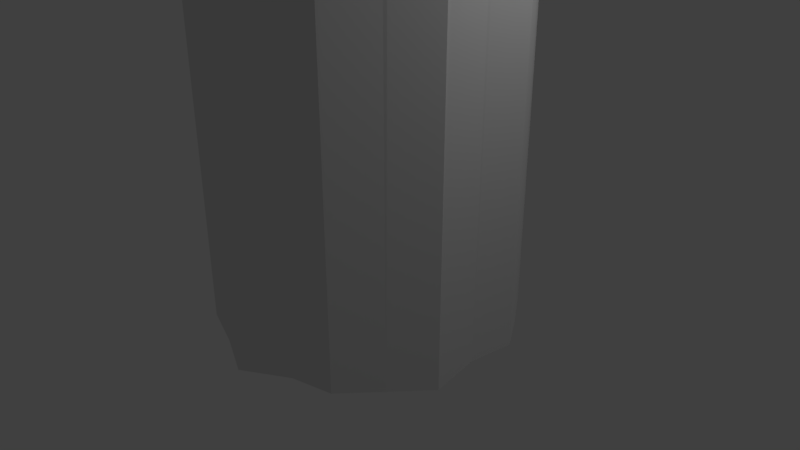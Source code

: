 # Source: pillar_1.blend  (saved by Blender 2.78.0; exported with 4.5.12 LTS)
import bpy
from mathutils import Matrix  # noqa: F401  (used for matrix-valued properties, if any)

bpy.ops.wm.read_factory_settings(use_empty=True)
scene = bpy.context.scene
scene.name = 'Scene'

# ---- collections
col_collection_1 = bpy.data.collections.new('Collection 1'); scene.collection.children.link(col_collection_1)
col_collection_2 = bpy.data.collections.new('Collection 2'); scene.collection.children.link(col_collection_2)

# ---- world
world_world = bpy.data.worlds.new('World'); scene.world = world_world
world_world.color = (0.05088, 0.05088, 0.05088)
world_world.use_sun_shadow = False
world_world.sun_shadow_jitter_overblur = 0.0
world_world.cycles.sampling_method = 'MANUAL'

# ---- cameras
cam_camera_002 = bpy.data.cameras.new('Camera.002')
cam_camera_002.clip_end = 100.0
cam_camera_002.lens = 35.0
cam_camera_002.sensor_width = 32.0
cam_camera_002.sensor_height = 18.0
cam_camera_002.ortho_scale = 7.314
cam_camera_002.dof.focus_distance = 0.0
cam_camera_002.dof.aperture_fstop = 128.0
cam_camera_001 = bpy.data.cameras.new('Camera.001')
cam_camera_001.clip_end = 100.0
cam_camera_001.lens = 35.0
cam_camera_001.sensor_width = 32.0
cam_camera_001.sensor_height = 18.0
cam_camera_001.ortho_scale = 7.314
cam_camera_001.dof.focus_distance = 0.0
cam_camera_001.dof.aperture_fstop = 128.0
cam_camera = bpy.data.cameras.new('Camera')
cam_camera.clip_end = 100.0
cam_camera.lens = 35.0
cam_camera.sensor_width = 32.0
cam_camera.sensor_height = 18.0
cam_camera.ortho_scale = 7.314
cam_camera.dof.focus_distance = 0.0
cam_camera.dof.aperture_fstop = 128.0

# ---- lights
light_lamp_002 = bpy.data.lights.new('Lamp.002', 'POINT')
light_lamp_002.transmission_factor = 0.0
light_lamp_002.cutoff_distance = 30.0
light_lamp_002.energy = 100.0
light_lamp_002.shadow_buffer_clip_start = 1.001
light_lamp_002.shadow_soft_size = 0.1
light_lamp_002.shadow_maximum_resolution = 0.006
light_lamp_002.use_absolute_resolution = True
light_lamp_001 = bpy.data.lights.new('Lamp.001', 'POINT')
light_lamp_001.transmission_factor = 0.0
light_lamp_001.cutoff_distance = 30.0
light_lamp_001.energy = 100.0
light_lamp_001.shadow_buffer_clip_start = 1.001
light_lamp_001.shadow_soft_size = 0.1
light_lamp_001.shadow_maximum_resolution = 0.006
light_lamp_001.use_absolute_resolution = True
light_lamp = bpy.data.lights.new('Lamp', 'POINT')
light_lamp.transmission_factor = 0.0
light_lamp.cutoff_distance = 30.0
light_lamp.energy = 100.0
light_lamp.shadow_buffer_clip_start = 1.001
light_lamp.shadow_soft_size = 0.1
light_lamp.shadow_maximum_resolution = 0.006
light_lamp.use_absolute_resolution = True

# ---- meshes
me_cylinder = bpy.data.meshes.new('Cylinder')
me_cylinder.from_pydata([(0.01217, 2.008, -0.7482), (0.01918, 1.916, 142.0), (1.222, 1.57, -0.7749), (1.131, 1.677, 141.9), (1.851, 0.6577, -0.7919), (1.852, 0.5923, 142.0), (1.864, -0.6072, -0.8164), (1.894, -0.6111, 141.9), (1.191, -1.635, -0.7045), (1.175, -1.603, 141.9), (0.02249, -2.089, -0.7686), (0.006529, -2.003, 141.9), (-1.177, -1.617, -0.7585), (-1.165, -1.629, 141.9), (-1.917, -0.5831, -0.7771), (-1.896, -0.6653, 141.9), (-1.898, 0.5599, -0.7964), (-1.867, 0.6013, 142.0), (-1.218, 1.636, -0.7379), (-1.216, 1.574, 142.0), (0.6166, 1.843, -0.7445), (0.524, 1.831, 141.9), (-0.008672, 2.011, 70.62), (1.199, 1.611, 70.56), (1.604, 1.045, -0.7418), (1.534, 1.111, 142.0), (1.905, 0.6175, 70.6), (1.846, -0.02694, -0.7088), (1.893, -0.005139, 142.0), (1.94, -0.6376, 70.58), (1.538, -1.12, -0.7552), (1.502, -1.164, 141.9), (1.211, -1.606, 70.53), (0.639, -1.76, -0.7252), (0.5817, -1.824, 141.9), (0.01106, -1.97, 70.61), (-0.5822, -1.819, -0.7672), (-0.6383, -1.818, 141.9), (-1.18, -1.653, 70.57), (-1.539, -1.118, -0.7567), (-1.483, -1.06, 142.0), (-1.901, -0.6193, 70.6), (-1.871, -0.03821, -0.8264), (-1.839, 0.0456, 142.0), (-1.842, 0.5788, 70.64), (-1.507, 1.11, -0.7173), (-1.588, 1.146, 141.9), (-1.212, 1.596, 70.64), (-0.5872, 1.81, -0.7345), (-0.5244, 1.804, 142.0), (-0.5534, 1.758, 70.62), (-1.55, 1.138, 70.66), (-1.864, -0.04435, 70.54), (-1.48, -1.125, 70.59), (-0.5861, -1.722, 70.59), (0.5826, -1.87, 70.65), (1.542, -1.131, 70.59), (1.856, 0.01697, 70.6), (1.536, 1.12, 70.59), (0.5728, 1.78, 70.55)], [], [(21, 23, 59), (25, 26, 58), (28, 29, 57), (31, 32, 56), (34, 35, 55), (37, 38, 54), (40, 41, 53), (43, 44, 52), (43, 28, 25), (46, 47, 51), (49, 22, 50), (30, 45, 48), (50, 0, 48), (47, 48, 18), (19, 50, 47), (51, 18, 45), (44, 45, 16), (17, 51, 44), (52, 16, 42), (41, 42, 14), (15, 52, 41), (53, 14, 39), (38, 39, 12), (13, 53, 38), (54, 12, 36), (35, 36, 10), (11, 54, 35), (55, 10, 33), (32, 33, 8), (9, 55, 32), (56, 8, 30), (29, 30, 6), (7, 56, 29), (57, 6, 27), (26, 27, 4), (5, 57, 26), (58, 4, 24), (23, 24, 2), (3, 58, 23), (59, 2, 20), (0, 59, 20), (22, 21, 59), (21, 3, 23), (25, 5, 26), (28, 7, 29), (31, 9, 32), (34, 11, 35), (37, 13, 38), (40, 15, 41), (43, 17, 44), (25, 3, 21), (21, 1, 49), (49, 19, 46), (46, 17, 43), (43, 15, 40), (40, 13, 37), (37, 11, 34), (34, 9, 31), (31, 7, 28), (28, 5, 25), (25, 21, 49), (49, 46, 25), (43, 40, 37), (37, 34, 31), (31, 28, 43), (25, 46, 43), (43, 37, 31), (46, 19, 47), (49, 1, 22), (48, 0, 20), (20, 2, 24), (24, 4, 27), (27, 6, 30), (30, 8, 33), (33, 10, 36), (36, 12, 39), (39, 14, 42), (42, 16, 45), (45, 18, 48), (48, 20, 24), (24, 27, 30), (30, 33, 42), (36, 39, 42), (42, 45, 30), (48, 24, 30), (33, 36, 42), (50, 22, 0), (47, 50, 48), (19, 49, 50), (51, 47, 18), (44, 51, 45), (17, 46, 51), (52, 44, 16), (41, 52, 42), (15, 43, 52), (53, 41, 14), (38, 53, 39), (13, 40, 53), (54, 38, 12), (35, 54, 36), (11, 37, 54), (55, 35, 10), (32, 55, 33), (9, 34, 55), (56, 32, 8), (29, 56, 30), (7, 31, 56), (57, 29, 6), (26, 57, 27), (5, 28, 57), (58, 26, 4), (23, 58, 24), (3, 25, 58), (59, 23, 2), (0, 22, 59), (22, 1, 21)])
me_cylinder.use_remesh_preserve_volume = False
me_cylinder.use_remesh_preserve_attributes = False
me_cylinder.use_mirror_vertex_groups = False
me_cylinder.update()
me_circle = bpy.data.meshes.new('Circle')
me_circle.from_pydata([(0.1022, 1.581, 5.688), (-0.9646, 1.009, 5.691), (-1.212, -0.1277, 5.672), (-0.5264, -0.9932, 5.678), (0.6589, -1.005, 5.662), (1.4, -0.1146, 5.715), (1.143, 1.066, 5.647), (-0.9812, 1.064, 3.09), (0.104, 1.566, 3.12), (-1.241, -0.09042, 3.085), (-0.486, -1.082, 3.082), (0.6932, -1.03, 3.083), (1.43, -0.0984, 3.088), (1.173, 1.053, 3.09), (0.08604, 1.597, 10.31), (-0.9723, 1.031, 10.29), (-1.238, -0.134, 10.3), (-0.4781, -1.039, 10.33), (0.6635, -1.018, 10.34), (1.406, -0.1258, 10.33), (1.183, 1.08, 10.33), (-1.014, 1.073, 7.691), (0.0897, 1.582, 7.749), (-1.227, -0.1032, 7.713), (-0.4606, -1.072, 7.741), (0.6863, -1.033, 7.739), (1.432, -0.09949, 7.735), (1.132, 1.044, 7.76), (0.08925, 1.572, 14.98), (-0.9536, 1.048, 14.96), (-1.241, -0.1006, 14.97), (-0.5215, -1.056, 14.96), (0.7107, -1.021, 14.93), (1.461, -0.06986, 14.99), (1.162, 1.051, 14.95), (-0.9695, 1.078, 12.38), (0.09828, 1.57, 12.37), (-1.271, -0.1045, 12.36), (-0.5022, -1.05, 12.36), (0.6892, -1.029, 12.37), (1.464, -0.06462, 12.4), (1.166, 1.059, 12.37), (-0.8048, 0.9169, 5.801), (0.0949, 1.346, 5.801), (-1.027, -0.04816, 5.801), (-0.4044, -0.8221, 5.801), (0.5942, -0.8221, 5.801), (1.217, -0.04816, 5.801), (0.9946, 0.9169, 5.801), (-0.8048, 0.9169, 10.44), (0.0949, 1.346, 10.44), (-1.027, -0.04816, 10.44), (-0.4044, -0.8221, 10.44), (0.5942, -0.8221, 10.44), (1.217, -0.04816, 10.44), (0.9946, 0.9169, 10.44), (-0.8048, 0.9169, 15.09), (0.0949, 1.346, 15.09), (-1.027, -0.04816, 15.09), (-0.4044, -0.8221, 15.09), (0.5942, -0.8221, 15.09), (1.217, -0.04816, 15.09), (0.9946, 0.9169, 15.09), (-0.4222, 1.295, 5.641), (-1.07, 0.5077, 5.69), (-0.8338, -0.5874, 5.708), (0.114, -1.033, 5.707), (1.03, -0.547, 5.681), (1.276, 0.4673, 5.713), (0.6308, 1.318, 5.696), (-0.4026, 1.314, 3.106), (-1.088, 0.4496, 3.101), (-0.8769, -0.5517, 3.128), (0.1179, -1.055, 3.056), (1.095, -0.568, 3.083), (1.299, 0.5323, 3.085), (0.6273, 1.281, 3.124), (0.0966, 1.568, 4.386), (1.138, 1.07, 4.39), (1.429, -0.09827, 4.385), (0.6803, -1.046, 4.357), (-0.5005, -1.058, 4.367), (-1.205, -0.08139, 4.428), (-0.9446, 1.06, 4.378), (-0.4214, 1.32, 10.29), (-1.068, 0.4618, 10.34), (-0.8954, -0.5437, 10.32), (0.09767, -1.018, 10.32), (1.079, -0.5338, 10.32), (1.307, 0.5004, 10.34), (0.6575, 1.351, 10.32), (-0.4174, 1.341, 7.712), (-1.107, 0.4485, 7.69), (-0.8501, -0.5531, 7.734), (0.1003, -1.05, 7.737), (1.042, -0.57, 7.748), (1.295, 0.5239, 7.731), (0.6006, 1.319, 7.731), (0.0769, 1.597, 9.071), (1.141, 1.039, 9.035), (1.436, -0.07561, 9.04), (0.6988, -1.07, 9.011), (-0.4965, -1.03, 9.033), (-1.189, -0.07614, 9.042), (-0.9703, 1.063, 9.03), (-0.4622, 1.299, 14.95), (-1.158, 0.4554, 14.98), (-0.8685, -0.5458, 14.95), (0.1339, -1.073, 14.97), (1.066, -0.5776, 14.98), (1.32, 0.499, 14.97), (0.6232, 1.313, 14.97), (-0.4276, 1.369, 12.37), (-1.106, 0.4902, 12.38), (-0.8833, -0.5632, 12.37), (0.09628, -1.013, 12.37), (1.06, -0.5808, 12.38), (1.301, 0.4393, 12.37), (0.6158, 1.3, 12.37), (0.0841, 1.56, 13.7), (1.171, 1.07, 13.62), (1.416, -0.1284, 13.69), (0.7208, -1.053, 13.69), (-0.5098, -1.036, 13.67), (-1.208, -0.08365, 13.66), (-0.9906, 1.061, 13.67), (-1.106, 0.5077, 13.66), (0.08349, -1.05, 13.7), (1.296, 0.4795, 13.67), (-0.4441, 1.318, 13.66), (-0.8895, -0.58, 13.65), (1.094, -0.5734, 13.66), (0.6706, 1.336, 13.68), (-1.115, 0.4811, 9.033), (0.07753, -1.05, 8.996), (1.303, 0.459, 9.038), (-0.4335, 1.281, 9.009), (-0.8638, -0.5603, 9.025), (1.052, -0.5708, 9.021), (0.5974, 1.303, 9.032), (-1.105, 0.4777, 4.38), (0.09119, -1.02, 4.387), (1.291, 0.4658, 4.374), (-0.4402, 1.317, 4.384), (-0.873, -0.562, 4.388), (1.085, -0.5634, 4.433), (0.6405, 1.317, 4.404), (-0.1665, 1.448, 5.704), (-1.056, 0.7756, 5.697), (-1.022, -0.3062, 5.689), (-0.206, -1.037, 5.677), (0.9226, -0.8307, 5.685), (1.341, 0.2059, 5.682), (0.9158, 1.212, 5.648), (-0.209, 1.44, 3.069), (-1.045, 0.7716, 3.086), (-1.051, -0.331, 3.09), (-0.1947, -1.017, 3.091), (0.8797, -0.7895, 3.076), (1.361, 0.1913, 3.085), (0.8578, 1.173, 3.087), (0.09041, 1.591, 3.713), (1.18, 1.068, 5.029), (1.434, -0.09616, 3.734), (0.6928, -1.035, 5.041), (-0.5539, -1.019, 3.742), (-1.236, -0.1409, 5.035), (-1.004, 1.008, 3.733), (-0.1722, 1.409, 10.36), (-1.035, 0.7469, 10.29), (-1.07, -0.3146, 10.32), (-0.1596, -1.012, 10.33), (0.8705, -0.8022, 10.33), (1.366, 0.1874, 10.33), (0.899, 1.188, 10.32), (-0.1629, 1.444, 7.723), (-1.08, 0.7467, 7.752), (-1.052, -0.2975, 7.754), (-0.1966, -1.04, 7.728), (0.8814, -0.7896, 7.734), (1.363, 0.1904, 7.706), (0.9233, 1.194, 7.742), (0.09037, 1.599, 8.38), (1.126, 1.102, 9.661), (1.407, -0.1198, 8.332), (0.7341, -1.037, 9.663), (-0.4971, -1.039, 8.379), (-1.24, -0.09212, 9.678), (-0.9636, 1.088, 8.401), (-0.1786, 1.46, 14.99), (-1.051, 0.7794, 14.95), (-1.023, -0.3341, 15.01), (-0.1981, -1.03, 14.96), (0.8723, -0.7653, 15.0), (1.36, 0.1968, 14.97), (0.8761, 1.192, 14.96), (-0.1951, 1.447, 12.41), (-1.046, 0.7811, 12.4), (-1.071, -0.3176, 12.39), (-0.2244, -1.064, 12.36), (0.8911, -0.8421, 12.39), (1.313, 0.198, 12.35), (0.93, 1.178, 12.37), (0.09298, 1.58, 13.02), (1.127, 1.051, 14.31), (1.436, -0.1017, 13.03), (0.6931, -1.028, 14.33), (-0.4841, -1.017, 13.01), (-1.243, -0.09841, 14.32), (-0.9626, 1.027, 13.0), (-0.714, 1.188, 5.685), (-1.189, 0.1744, 5.662), (-0.6808, -0.7997, 5.679), (0.4026, -1.041, 5.626), (1.241, -0.3336, 5.678), (1.227, 0.7685, 5.689), (0.3402, 1.457, 5.673), (-0.7165, 1.144, 3.125), (-1.155, 0.2076, 3.133), (-0.7046, -0.7775, 3.083), (0.3847, -1.036, 3.078), (1.208, -0.3356, 3.088), (1.195, 0.789, 3.068), (0.3671, 1.443, 3.086), (0.1003, 1.549, 5.056), (1.203, 1.044, 3.724), (1.436, -0.1087, 5.04), (0.679, -1.012, 3.73), (-0.468, -1.025, 5.038), (-1.241, -0.07185, 3.738), (-0.9964, 1.043, 5.019), (-0.7174, 1.184, 10.34), (-1.163, 0.2045, 10.33), (-0.6729, -0.8196, 10.3), (0.4086, -1.003, 10.32), (1.237, -0.3737, 10.32), (1.195, 0.7765, 10.36), (0.378, 1.473, 10.28), (-0.6793, 1.17, 7.753), (-1.185, 0.2051, 7.75), (-0.7179, -0.7937, 7.709), (0.3833, -1.021, 7.729), (1.251, -0.3822, 7.72), (1.259, 0.7517, 7.723), (0.3919, 1.411, 7.71), (0.1211, 1.618, 9.708), (1.162, 1.07, 8.381), (1.384, -0.125, 9.703), (0.6961, -1.005, 8.376), (-0.4626, -1.027, 9.721), (-1.238, -0.1024, 8.378), (-1.025, 1.087, 9.694), (-0.66, 1.187, 14.95), (-1.173, 0.187, 14.97), (-0.6861, -0.795, 14.97), (0.3892, -1.023, 14.96), (1.203, -0.3607, 15.0), (1.199, 0.7542, 14.98), (0.3471, 1.458, 14.97), (-0.7179, 1.197, 12.33), (-1.141, 0.1772, 12.38), (-0.6691, -0.829, 12.4), (0.4067, -1.059, 12.36), (1.243, -0.3326, 12.37), (1.222, 0.7698, 12.37), (0.3509, 1.475, 12.37), (0.0873, 1.579, 14.32), (1.173, 1.036, 13.05), (1.427, -0.101, 14.33), (0.6934, -1.004, 13.03), (-0.4976, -1.027, 14.32), (-1.263, -0.1037, 13.03), (-0.9737, 1.062, 14.32), (-1.168, 0.1997, 13.69), (-1.035, 0.7711, 13.68), (-1.159, 0.4499, 14.33), (-1.097, 0.4767, 13.01), (0.3883, -1.029, 13.67), (-0.2174, -1.017, 13.66), (0.09049, -1.03, 14.33), (0.113, -1.064, 13.01), (1.258, 0.7762, 13.69), (1.319, 0.2036, 13.7), (1.332, 0.4939, 14.28), (1.336, 0.4521, 13.0), (-0.7134, 1.186, 13.65), (-0.1899, 1.451, 13.64), (-0.412, 1.354, 14.31), (-0.4412, 1.311, 13.03), (-0.6771, -0.7848, 13.66), (-1.038, -0.2936, 13.71), (-0.851, -0.531, 14.31), (-0.8889, -0.6042, 13.04), (1.24, -0.343, 13.66), (0.8849, -0.8109, 13.67), (1.092, -0.5335, 14.35), (1.064, -0.5628, 13.04), (0.3331, 1.467, 13.67), (0.8872, 1.188, 13.68), (0.6292, 1.364, 14.32), (0.6252, 1.313, 13.02), (-1.175, 0.2115, 9.004), (-1.042, 0.7717, 9.028), (-1.098, 0.4819, 9.642), (-1.109, 0.4727, 8.395), (0.4187, -1.033, 9.014), (-0.1739, -1.02, 9.055), (0.07668, -1.004, 9.666), (0.1001, -1.03, 8.376), (1.21, 0.7269, 9.04), (1.364, 0.1906, 9.029), (1.298, 0.478, 9.677), (1.342, 0.491, 8.391), (-0.7126, 1.192, 9.019), (-0.1703, 1.446, 9.064), (-0.4464, 1.321, 9.683), (-0.4384, 1.316, 8.378), (-0.6865, -0.7547, 9.024), (-1.056, -0.3424, 9.025), (-0.8715, -0.5489, 9.692), (-0.873, -0.5872, 8.351), (1.241, -0.3319, 9.019), (0.8687, -0.7887, 9.032), (1.088, -0.569, 9.679), (1.08, -0.6078, 8.358), (0.3574, 1.434, 9.015), (0.8978, 1.166, 8.991), (0.6236, 1.317, 9.7), (0.6064, 1.321, 8.38), (-1.179, 0.1587, 4.42), (-1.09, 0.7802, 4.388), (-1.128, 0.4855, 5.047), (-1.07, 0.4646, 3.706), (0.4036, -1.005, 4.378), (-0.2091, -1.032, 4.381), (0.07762, -1.01, 5.05), (0.08785, -1.071, 3.761), (1.198, 0.7966, 4.352), (1.366, 0.194, 4.381), (1.318, 0.4409, 5.0), (1.332, 0.4559, 3.701), (-0.7065, 1.192, 4.374), (-0.1649, 1.439, 4.39), (-0.4411, 1.314, 5.031), (-0.4264, 1.273, 3.755), (-0.6867, -0.796, 4.387), (-1.053, -0.3742, 4.411), (-0.8798, -0.5552, 5.028), (-0.862, -0.6011, 3.751), (1.26, -0.3223, 4.395), (0.8644, -0.7998, 4.383), (1.03, -0.5539, 5.046), (1.093, -0.57, 3.728), (0.386, 1.45, 4.412), (0.8987, 1.191, 4.387), (0.6185, 1.301, 5.028), (0.6735, 1.314, 3.708), (0.885, 1.201, 3.693), (0.8472, 1.158, 5.031), (0.3628, 1.447, 5.036), (0.8767, -0.7963, 3.735), (0.873, -0.8074, 5.04), (1.246, -0.3206, 5.017), (-1.082, -0.3522, 3.696), (-1.069, -0.3161, 5.027), (-0.6867, -0.7947, 5.029), (-0.1961, 1.441, 3.777), (-0.1652, 1.454, 5.004), (-0.703, 1.203, 5.014), (1.384, 0.1732, 3.729), (1.342, 0.1787, 5.038), (1.244, 0.7876, 5.028), (-0.2022, -1.028, 3.739), (-0.2081, -1.032, 5.037), (0.3676, -0.9961, 5.019), (-1.052, 0.795, 3.732), (-1.031, 0.7778, 5.052), (-1.174, 0.2171, 4.99), (0.8889, 1.183, 8.383), (0.8883, 1.181, 9.676), (0.3407, 1.461, 9.628), (0.8713, -0.8258, 8.378), (0.9187, -0.7755, 9.699), (1.274, -0.321, 9.678), (-1.062, -0.3049, 8.344), (-1.081, -0.3046, 9.717), (-0.6834, -0.7958, 9.678), (-0.1631, 1.433, 8.411), (-0.1636, 1.422, 9.681), (-0.7412, 1.182, 9.661), (1.368, 0.1657, 8.341), (1.358, 0.2002, 9.687), (1.229, 0.7725, 9.674), (-0.2027, -1.004, 8.406), (-0.2134, -1.034, 9.672), (0.3893, -0.9778, 9.701), (-1.044, 0.7699, 8.385), (-1.055, 0.7867, 9.675), (-1.202, 0.1618, 9.65), (0.8907, 1.195, 13.02), (0.892, 1.17, 14.32), (0.3932, 1.448, 14.29), (0.8718, -0.7611, 13.04), (0.8756, -0.804, 14.32), (1.24, -0.3378, 14.33), (-1.077, -0.3069, 13.01), (-1.067, -0.312, 14.28), (-0.6852, -0.7916, 14.31), (-0.1664, 1.424, 13.01), (-0.1789, 1.445, 14.3), (-0.7114, 1.187, 14.32), (1.364, 0.191, 13.04), (1.394, 0.1543, 14.32), (1.23, 0.7681, 14.32), (-0.2046, -1.028, 13.02), (-0.2066, -1.019, 14.33), (0.4249, -1.048, 14.33), (-1.007, 0.753, 13.02), (-1.085, 0.766, 14.32), (-1.161, 0.2148, 14.31), (-1.189, 0.2004, 13.0), (0.3998, -1.005, 13.03), (1.211, 0.7822, 13.03), (-0.7293, 1.15, 12.99), (-0.638, -0.8049, 13.03), (1.227, -0.3462, 13.04), (0.3423, 1.424, 12.99), (-1.207, 0.1454, 8.362), (0.4192, -1.02, 8.366), (1.183, 0.7545, 8.359), (-0.7205, 1.195, 8.362), (-0.6913, -0.8237, 8.39), (1.259, -0.3427, 8.366), (0.391, 1.419, 8.342), (-1.168, 0.1908, 3.736), (0.4201, -1.069, 3.758), (1.249, 0.7699, 3.745), (-0.6874, 1.173, 3.736), (-0.6546, -0.7786, 3.741), (1.273, -0.282, 3.721), (0.3772, 1.446, 3.747)], [], [(17, 171, 87, 234, 18, 53, 52), (74, 73, 75), (440, 8, 161), (221, 163, 439), (219, 165, 438), (437, 7, 167), (436, 13, 225), (220, 227, 435), (218, 229, 434), (32, 193, 109, 256, 33, 61, 60), (95, 94, 96), (433, 22, 182), (242, 184, 432), (240, 186, 431), (430, 21, 188), (243, 246, 429), (241, 248, 428), (239, 250, 427), (1, 148, 64, 211, 2, 44, 42), (116, 115, 117), (426, 36, 203), (263, 205, 425), (261, 207, 424), (423, 35, 209), (422, 41, 267), (262, 269, 421), (260, 271, 420), (42, 44, 45, 46, 47, 48, 43), (49, 51, 52, 53, 54, 55, 50), (56, 58, 59, 60, 61, 62, 57), (2, 149, 65, 212, 3, 45, 44), (33, 194, 110, 257, 34, 62, 61), (18, 172, 88, 235, 19, 54, 53), (3, 150, 66, 213, 4, 46, 45), (34, 195, 111, 258, 28, 57, 62), (19, 173, 89, 236, 20, 55, 54), (4, 151, 67, 214, 5, 47, 46), (20, 174, 90, 237, 14, 50, 55), (28, 189, 105, 252, 29, 56, 57), (5, 152, 68, 215, 6, 48, 47), (29, 190, 106, 253, 30, 58, 56), (6, 153, 69, 216, 0, 43, 48), (14, 168, 84, 231, 15, 49, 50), (30, 191, 107, 254, 31, 59, 58), (15, 169, 85, 232, 16, 51, 49), (0, 147, 63, 210, 1, 42, 43), (31, 192, 108, 255, 32, 60, 59), (16, 170, 86, 233, 17, 52, 51), (273, 208, 419), (418, 126, 275), (197, 276, 417), (277, 206, 416), (278, 279, 415), (199, 280, 414), (281, 204, 413), (282, 283, 412), (411, 117, 284), (410, 125, 272), (409, 129, 287), (408, 112, 288), (289, 270, 407), (290, 291, 406), (198, 292, 405), (293, 268, 404), (294, 295, 403), (200, 296, 402), (297, 266, 401), (400, 132, 299), (399, 118, 300), (301, 187, 398), (397, 133, 303), (176, 304, 396), (305, 185, 395), (306, 307, 394), (178, 308, 393), (309, 183, 392), (310, 311, 391), (180, 312, 390), (389, 104, 251), (388, 136, 315), (387, 91, 316), (317, 249, 386), (318, 319, 385), (177, 320, 384), (321, 247, 383), (322, 323, 382), (179, 324, 381), (325, 245, 380), (379, 139, 327), (378, 97, 328), (329, 166, 377), (376, 140, 331), (155, 332, 375), (333, 164, 374), (334, 335, 373), (157, 336, 372), (337, 162, 371), (338, 339, 370), (369, 75, 340), (368, 83, 230), (367, 143, 343), (366, 70, 344), (345, 228, 365), (346, 347, 364), (156, 348, 363), (349, 226, 362), (350, 351, 361), (158, 352, 360), (353, 224, 359), (358, 146, 355), (357, 76, 356), (357, 146, 354), (225, 354, 78), (225, 160, 357), (153, 355, 69), (6, 358, 153), (162, 354, 358), (216, 224, 0), (69, 359, 216), (146, 359, 355), (360, 145, 350), (227, 350, 80), (11, 360, 227), (361, 67, 151), (164, 151, 4), (80, 361, 164), (362, 5, 214), (351, 214, 67), (145, 362, 351), (363, 144, 346), (229, 346, 82), (9, 363, 229), (364, 65, 149), (166, 149, 2), (82, 364, 166), (365, 3, 212), (347, 212, 65), (144, 365, 347), (366, 143, 342), (77, 366, 342), (8, 366, 161), (147, 343, 63), (0, 367, 147), (77, 367, 224), (210, 230, 1), (63, 368, 210), (343, 341, 368), (369, 142, 338), (163, 338, 79), (12, 369, 163), (152, 339, 68), (226, 152, 5), (226, 338, 370), (215, 162, 6), (68, 371, 215), (339, 337, 371), (372, 141, 334), (165, 334, 81), (10, 372, 165), (373, 66, 150), (228, 150, 3), (81, 373, 228), (374, 4, 213), (335, 213, 66), (141, 374, 335), (375, 140, 330), (167, 330, 83), (7, 375, 167), (148, 331, 64), (230, 148, 1), (83, 376, 230), (211, 166, 2), (331, 211, 64), (140, 377, 331), (378, 139, 326), (99, 378, 326), (246, 181, 378), (174, 327, 90), (20, 379, 174), (183, 326, 379), (237, 245, 14), (327, 237, 90), (139, 380, 327), (381, 138, 322), (248, 322, 101), (25, 381, 248), (382, 88, 172), (185, 172, 18), (101, 382, 185), (383, 19, 235), (323, 235, 88), (138, 383, 323), (384, 137, 318), (250, 318, 103), (23, 384, 250), (385, 86, 170), (187, 170, 16), (103, 385, 187), (386, 17, 233), (319, 233, 86), (137, 386, 319), (314, 316, 136), (98, 387, 314), (22, 387, 182), (388, 84, 168), (245, 168, 14), (98, 388, 245), (231, 251, 15), (315, 231, 84), (315, 313, 389), (390, 135, 310), (184, 310, 100), (26, 390, 184), (391, 89, 173), (247, 173, 19), (247, 310, 391), (392, 20, 236), (311, 236, 89), (311, 309, 392), (393, 134, 306), (186, 306, 102), (24, 393, 186), (394, 87, 171), (249, 171, 17), (102, 394, 249), (395, 18, 234), (307, 234, 87), (134, 395, 307), (396, 133, 302), (188, 302, 104), (21, 396, 188), (169, 303, 85), (251, 169, 15), (104, 397, 251), (398, 16, 232), (303, 232, 85), (133, 398, 303), (399, 132, 298), (120, 399, 298), (267, 202, 399), (195, 299, 111), (34, 400, 195), (204, 298, 400), (258, 266, 28), (299, 258, 111), (132, 401, 299), (402, 131, 294), (269, 294, 122), (39, 402, 269), (403, 109, 193), (206, 193, 32), (122, 403, 206), (404, 33, 256), (295, 256, 109), (131, 404, 295), (405, 130, 290), (271, 290, 124), (37, 405, 271), (406, 107, 191), (208, 191, 30), (124, 406, 208), (407, 31, 254), (291, 254, 107), (130, 407, 291), (286, 288, 129), (119, 408, 286), (36, 408, 203), (409, 105, 189), (266, 189, 28), (119, 409, 266), (252, 272, 29), (287, 252, 105), (287, 285, 410), (411, 128, 282), (205, 282, 121), (40, 411, 205), (412, 110, 194), (268, 194, 33), (268, 282, 412), (413, 34, 257), (283, 257, 110), (283, 281, 413), (414, 127, 278), (207, 278, 123), (38, 414, 207), (415, 108, 192), (270, 192, 31), (123, 415, 270), (416, 32, 255), (279, 255, 108), (127, 416, 279), (417, 126, 274), (209, 274, 125), (35, 417, 209), (190, 275, 106), (272, 190, 29), (125, 418, 272), (419, 30, 253), (275, 253, 106), (126, 419, 275), (420, 124, 273), (276, 273, 126), (113, 420, 276), (421, 122, 277), (280, 277, 127), (115, 421, 280), (422, 120, 281), (284, 281, 128), (117, 422, 284), (423, 125, 285), (129, 423, 285), (288, 259, 423), (424, 123, 289), (292, 289, 130), (114, 424, 292), (425, 121, 293), (296, 293, 131), (116, 425, 296), (297, 203, 119), (132, 426, 297), (118, 426, 300), (427, 103, 301), (304, 301, 133), (92, 427, 304), (428, 101, 305), (308, 305, 134), (94, 428, 308), (429, 99, 309), (312, 309, 135), (312, 243, 429), (430, 104, 313), (136, 430, 313), (316, 238, 430), (431, 102, 317), (320, 317, 137), (93, 431, 320), (432, 100, 321), (324, 321, 138), (95, 432, 324), (325, 182, 98), (139, 433, 325), (97, 433, 328), (434, 82, 329), (332, 329, 140), (71, 434, 332), (435, 80, 333), (336, 333, 141), (73, 435, 336), (436, 78, 337), (340, 337, 142), (75, 436, 340), (437, 83, 341), (143, 437, 341), (344, 217, 437), (438, 81, 345), (348, 345, 144), (72, 438, 348), (439, 79, 349), (352, 349, 145), (74, 439, 352), (353, 161, 77), (146, 440, 353), (76, 440, 356), (155, 7, 217), (70, 154, 223), (155, 217, 71), (9, 218, 156), (71, 217, 70), (154, 8, 223), (76, 160, 222), (70, 223, 76), (218, 71, 72), (72, 156, 218), (71, 70, 72), (160, 13, 222), (75, 159, 221), (76, 222, 75), (72, 70, 76), (10, 219, 157), (220, 73, 74), (157, 219, 72), (72, 76, 75), (159, 12, 221), (221, 74, 75), (158, 11, 220), (73, 157, 72), (72, 75, 73), (74, 158, 220), (440, 223, 8), (221, 12, 163), (219, 10, 165), (437, 217, 7), (436, 222, 13), (220, 11, 227), (218, 9, 229), (176, 21, 238), (91, 175, 244), (176, 238, 92), (23, 239, 177), (92, 238, 91), (175, 22, 244), (97, 181, 243), (91, 244, 97), (239, 92, 93), (93, 177, 239), (92, 91, 93), (181, 27, 243), (96, 180, 242), (97, 243, 96), (93, 91, 97), (24, 240, 178), (241, 94, 95), (178, 240, 93), (93, 97, 96), (180, 26, 242), (242, 95, 96), (179, 25, 241), (94, 178, 93), (93, 96, 94), (95, 179, 241), (433, 244, 22), (242, 26, 184), (240, 24, 186), (430, 238, 21), (243, 27, 246), (241, 25, 248), (239, 23, 250), (197, 35, 259), (112, 196, 265), (197, 259, 113), (37, 260, 198), (113, 259, 112), (196, 36, 265), (118, 202, 264), (112, 265, 118), (260, 113, 114), (114, 198, 260), (113, 112, 114), (202, 41, 264), (117, 201, 263), (118, 264, 117), (114, 112, 118), (38, 261, 199), (262, 115, 116), (199, 261, 114), (114, 118, 117), (201, 40, 263), (263, 116, 117), (200, 39, 262), (115, 199, 114), (114, 117, 115), (116, 200, 262), (426, 265, 36), (263, 40, 205), (261, 38, 207), (423, 259, 35), (422, 264, 41), (262, 39, 269), (260, 37, 271), (273, 124, 208), (418, 274, 126), (197, 113, 276), (277, 122, 206), (278, 127, 279), (199, 115, 280), (281, 120, 204), (282, 128, 283), (411, 201, 117), (410, 285, 125), (409, 286, 129), (408, 196, 112), (289, 123, 270), (290, 130, 291), (198, 114, 292), (293, 121, 268), (294, 131, 295), (200, 116, 296), (297, 119, 266), (400, 298, 132), (399, 202, 118), (301, 103, 187), (397, 302, 133), (176, 92, 304), (305, 101, 185), (306, 134, 307), (178, 94, 308), (309, 99, 183), (310, 135, 311), (180, 96, 312), (389, 313, 104), (388, 314, 136), (387, 175, 91), (317, 102, 249), (318, 137, 319), (177, 93, 320), (321, 100, 247), (322, 138, 323), (179, 95, 324), (325, 98, 245), (379, 326, 139), (378, 181, 97), (329, 82, 166), (376, 330, 140), (155, 71, 332), (333, 80, 164), (334, 141, 335), (157, 73, 336), (337, 78, 162), (338, 142, 339), (369, 159, 75), (368, 341, 83), (367, 342, 143), (366, 154, 70), (345, 81, 228), (346, 144, 347), (156, 72, 348), (349, 79, 226), (350, 145, 351), (158, 74, 352), (353, 77, 224), (358, 354, 146), (357, 160, 76), (357, 356, 146), (225, 357, 354), (225, 13, 160), (153, 358, 355), (6, 162, 358), (162, 78, 354), (216, 359, 224), (69, 355, 359), (146, 353, 359), (360, 352, 145), (227, 360, 350), (11, 158, 360), (361, 351, 67), (164, 361, 151), (80, 350, 361), (362, 226, 5), (351, 362, 214), (145, 349, 362), (363, 348, 144), (229, 363, 346), (9, 156, 363), (364, 347, 65), (166, 364, 149), (82, 346, 364), (365, 228, 3), (347, 365, 212), (144, 345, 365), (366, 344, 143), (77, 161, 366), (8, 154, 366), (147, 367, 343), (0, 224, 367), (77, 342, 367), (210, 368, 230), (63, 343, 368), (343, 143, 341), (369, 340, 142), (163, 369, 338), (12, 159, 369), (152, 370, 339), (226, 370, 152), (226, 79, 338), (215, 371, 162), (68, 339, 371), (339, 142, 337), (372, 336, 141), (165, 372, 334), (10, 157, 372), (373, 335, 66), (228, 373, 150), (81, 334, 373), (374, 164, 4), (335, 374, 213), (141, 333, 374), (375, 332, 140), (167, 375, 330), (7, 155, 375), (148, 376, 331), (230, 376, 148), (83, 330, 376), (211, 377, 166), (331, 377, 211), (140, 329, 377), (378, 328, 139), (99, 246, 378), (246, 27, 181), (174, 379, 327), (20, 183, 379), (183, 99, 326), (237, 380, 245), (327, 380, 237), (139, 325, 380), (381, 324, 138), (248, 381, 322), (25, 179, 381), (382, 323, 88), (185, 382, 172), (101, 322, 382), (383, 247, 19), (323, 383, 235), (138, 321, 383), (384, 320, 137), (250, 384, 318), (23, 177, 384), (385, 319, 86), (187, 385, 170), (103, 318, 385), (386, 249, 17), (319, 386, 233), (137, 317, 386), (314, 387, 316), (98, 182, 387), (22, 175, 387), (388, 315, 84), (245, 388, 168), (98, 314, 388), (231, 389, 251), (315, 389, 231), (315, 136, 313), (390, 312, 135), (184, 390, 310), (26, 180, 390), (391, 311, 89), (247, 391, 173), (247, 100, 310), (392, 183, 20), (311, 392, 236), (311, 135, 309), (393, 308, 134), (186, 393, 306), (24, 178, 393), (394, 307, 87), (249, 394, 171), (102, 306, 394), (395, 185, 18), (307, 395, 234), (134, 305, 395), (396, 304, 133), (188, 396, 302), (21, 176, 396), (169, 397, 303), (251, 397, 169), (104, 302, 397), (398, 187, 16), (303, 398, 232), (133, 301, 398), (399, 300, 132), (120, 267, 399), (267, 41, 202), (195, 400, 299), (34, 204, 400), (204, 120, 298), (258, 401, 266), (299, 401, 258), (132, 297, 401), (402, 296, 131), (269, 402, 294), (39, 200, 402), (403, 295, 109), (206, 403, 193), (122, 294, 403), (404, 268, 33), (295, 404, 256), (131, 293, 404), (405, 292, 130), (271, 405, 290), (37, 198, 405), (406, 291, 107), (208, 406, 191), (124, 290, 406), (407, 270, 31), (291, 407, 254), (130, 289, 407), (286, 408, 288), (119, 203, 408), (36, 196, 408), (409, 287, 105), (266, 409, 189), (119, 286, 409), (252, 410, 272), (287, 410, 252), (287, 129, 285), (411, 284, 128), (205, 411, 282), (40, 201, 411), (412, 283, 110), (268, 412, 194), (268, 121, 282), (413, 204, 34), (283, 413, 257), (283, 128, 281), (414, 280, 127), (207, 414, 278), (38, 199, 414), (415, 279, 108), (270, 415, 192), (123, 278, 415), (416, 206, 32), (279, 416, 255), (127, 277, 416), (417, 276, 126), (209, 417, 274), (35, 197, 417), (190, 418, 275), (272, 418, 190), (125, 274, 418), (419, 208, 30), (275, 419, 253), (126, 273, 419), (420, 271, 124), (276, 420, 273), (113, 260, 420), (421, 269, 122), (280, 421, 277), (115, 262, 421), (422, 267, 120), (284, 422, 281), (117, 264, 422), (423, 209, 125), (129, 288, 423), (288, 112, 259), (424, 207, 123), (292, 424, 289), (114, 261, 424), (425, 205, 121), (296, 425, 293), (116, 263, 425), (297, 426, 203), (132, 300, 426), (118, 265, 426), (427, 250, 103), (304, 427, 301), (92, 239, 427), (428, 248, 101), (308, 428, 305), (94, 241, 428), (429, 246, 99), (312, 429, 309), (312, 96, 243), (430, 188, 104), (136, 316, 430), (316, 91, 238), (431, 186, 102), (320, 431, 317), (93, 240, 431), (432, 184, 100), (324, 432, 321), (95, 242, 432), (325, 433, 182), (139, 328, 433), (97, 244, 433), (434, 229, 82), (332, 434, 329), (71, 218, 434), (435, 227, 80), (336, 435, 333), (73, 220, 435), (436, 225, 78), (340, 436, 337), (75, 222, 436), (437, 167, 83), (143, 344, 437), (344, 70, 217), (438, 165, 81), (348, 438, 345), (72, 219, 438), (439, 163, 79), (352, 439, 349), (74, 221, 439), (353, 440, 161), (146, 356, 440), (76, 223, 440)])
me_circle.use_remesh_preserve_volume = False
me_circle.use_remesh_preserve_attributes = False
me_circle.use_mirror_vertex_groups = False
me_circle.update()

# ---- objects
ob_lamp_002 = bpy.data.objects.new('Lamp.002', light_lamp_002)
ob_camera_002 = bpy.data.objects.new('Camera.002', cam_camera_002)
ob_camera_001 = bpy.data.objects.new('Camera.001', cam_camera_001)
ob_lamp_001 = bpy.data.objects.new('Lamp.001', light_lamp_001)
ob_cylinder = bpy.data.objects.new('Cylinder', me_cylinder)
ob_lamp = bpy.data.objects.new('Lamp', light_lamp)
ob_camera = bpy.data.objects.new('Camera', cam_camera)
ob_circle = bpy.data.objects.new('Circle', me_circle)

# ---- transforms, parenting, visibility, modifiers, constraints
ob_lamp_002.location = (30.93, 21.06, 5.902)
ob_lamp_002.rotation_euler = (0.6503, 0.05522, 1.866)
ob_lamp_002.lock_rotations_4d = False
ob_lamp_002.empty_display_type = 'ARROWS'
ob_lamp_002.color = (0.0, 0.0, 0.0, 0.0)
ob_lamp_002.lineart.crease_threshold = 0.0
ob_camera_002.location = (34.34, 13.55, 5.341)
ob_camera_002.rotation_euler = (1.109, 0.0, 0.8149)
ob_camera_002.lock_rotations_4d = False
ob_camera_002.empty_display_type = 'ARROWS'
ob_camera_002.color = (0.0, 0.0, 0.0, 0.0)
ob_camera_002.display_type = 'WIRE'
ob_camera_002.lineart.crease_threshold = 0.0
ob_camera_001.location = (7.481, 13.95, 5.344)
ob_camera_001.rotation_euler = (1.109, 0.0, 0.8149)
ob_camera_001.lock_rotations_4d = False
ob_camera_001.empty_display_type = 'ARROWS'
ob_camera_001.color = (0.0, 0.0, 0.0, 0.0)
ob_camera_001.display_type = 'WIRE'
ob_camera_001.lineart.crease_threshold = 0.0
ob_lamp_001.location = (4.076, 21.46, 5.904)
ob_lamp_001.rotation_euler = (0.6503, 0.05522, 1.866)
ob_lamp_001.lock_rotations_4d = False
ob_lamp_001.empty_display_type = 'ARROWS'
ob_lamp_001.color = (0.0, 0.0, 0.0, 0.0)
ob_lamp_001.lineart.crease_threshold = 0.0
ob_cylinder.location = (0.0, 0.0, 0.0)
ob_cylinder.lineart.crease_threshold = 0.0
ob_lamp.location = (4.076, 1.005, 5.904)
ob_lamp.rotation_euler = (0.6503, 0.05522, 1.866)
ob_lamp.lock_rotations_4d = False
ob_lamp.empty_display_type = 'ARROWS'
ob_lamp.color = (0.0, 0.0, 0.0, 0.0)
ob_lamp.lineart.crease_threshold = 0.0
ob_camera.location = (7.481, -6.508, 5.344)
ob_camera.rotation_euler = (1.109, 0.0, 0.8149)
ob_camera.lock_rotations_4d = False
ob_camera.empty_display_type = 'ARROWS'
ob_camera.color = (0.0, 0.0, 0.0, 0.0)
ob_camera.display_type = 'WIRE'
ob_camera.lineart.crease_threshold = 0.0
ob_circle.location = (-0.3854, -0.8747, 52.38)
ob_circle.scale = (4.308, 4.308, 4.308)
ob_circle.lineart.crease_threshold = 0.0

# ---- collection membership
col_collection_1.objects.link(ob_lamp_002)
col_collection_1.objects.link(ob_camera_002)
col_collection_1.objects.link(ob_camera_001)
col_collection_1.objects.link(ob_lamp_001)
col_collection_1.objects.link(ob_cylinder)
col_collection_1.objects.link(ob_lamp)
col_collection_1.objects.link(ob_camera)
col_collection_2.objects.link(ob_circle)

# ---- scene / render settings (as saved in the file)
scene.camera = ob_camera
scene.frame_start = 1; scene.frame_end = 250; scene.frame_set(1)
scene.render.engine = 'BLENDER_EEVEE_NEXT'
scene.render.resolution_percentage = 50
scene.render.dither_intensity = 0.0
scene.cycles.use_denoising = False
scene.cycles.samples = 128
scene.cycles.sampling_pattern = 'TABULATED_SOBOL'
scene.cycles.light_sampling_threshold = 0.0
scene.cycles.use_adaptive_sampling = False
scene.cycles.use_light_tree = False
scene.cycles.blur_glossy = 0.0
scene.cycles.sample_clamp_indirect = 0.0
scene.view_settings.view_transform = 'Standard'
bpy.context.view_layer.update()
